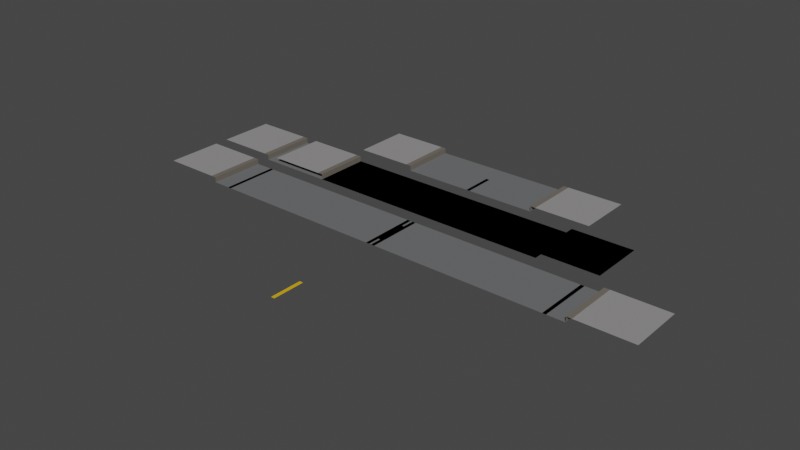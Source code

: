 # Source: roadCutaway.blend  (saved by Blender 3.1.7; exported with 4.5.12 LTS)
import bpy
from mathutils import Matrix  # noqa: F401  (used for matrix-valued properties, if any)

bpy.ops.wm.read_factory_settings(use_empty=True)
scene = bpy.context.scene
scene.name = 'Scene'

# ---- collections
col_collection = bpy.data.collections.new('Collection'); scene.collection.children.link(col_collection)

# ---- images (referenced by path relative to the original .blend; pixels are not part of the script)
import os
ASSET_DIR = os.environ.get("B2B_ASSET_DIR", "")  # directory of the original .blend (textures are referenced by path, not embedded)
HERE = os.path.dirname(os.path.abspath(__file__))  # packed textures are extracted next to this script under _unpacked/

def load_image(name, relpath, width, height, colorspace="sRGB"):
    """Load a texture the original file referenced (path relative to the .blend, or extracted next to this script)."""
    p = next((c for c in (os.path.join(HERE, relpath), os.path.join(ASSET_DIR, relpath)) if relpath and os.path.exists(c)), "")
    if p:
        img = bpy.data.images.load(p, check_existing=True)
        img.name = name
    else:  # same state as the original file: an image datablock whose file is absent (Cycles renders it pink)
        img = bpy.data.images.new(name, width, height)
        img.source = "FILE"
        img.filepath = "//" + (relpath or name)
    img.colorspace_settings.name = colorspace
    return img
img_roadcutaway_png = load_image('roadCutaway.png', 'roadCutaway.png', 1024, 1024, 'sRGB')

# ---- materials (node trees are filled in below, after node groups)
mat_roadmaterial = bpy.data.materials.new('roadMaterial')
mat_roadmaterial.use_transparent_shadow = False
mat_flint = bpy.data.materials.new('flint')
mat_flint.use_transparent_shadow = False
mat_street = bpy.data.materials.new('street')
mat_street.use_transparent_shadow = False
mat_sidewalk = bpy.data.materials.new('sidewalk')
mat_sidewalk.use_transparent_shadow = False
mat_yellowpaint = bpy.data.materials.new('yellowPaint')
mat_yellowpaint.use_transparent_shadow = False
mat_whitepaint = bpy.data.materials.new('whitePaint')
mat_whitepaint.use_transparent_shadow = False

# ---- material node trees
mat_roadmaterial.use_nodes = True; mat_roadmaterial.node_tree.nodes.clear()
_N = mat_roadmaterial.node_tree.nodes; _L = mat_roadmaterial.node_tree.links
n0 = _N.new('ShaderNodeBsdfPrincipled'); n0.name = 'Principled BSDF'; n0.location = (10, 300)
n0.distribution = 'GGX'
n0.subsurface_method = 'RANDOM_WALK_SKIN'
n0.inputs[2].default_value = 0.85
n0.inputs[3].default_value = 1.45
n0.inputs[13].default_value = 0.125
n0.inputs[27].default_value = (0.0, 0.0, 0.0, 1.0)
n0.inputs[28].default_value = 1.0
n1 = _N.new('ShaderNodeOutputMaterial'); n1.name = 'Material Output'; n1.location = (300, 300)
n2 = _N.new('ShaderNodeTexImage'); n2.name = 'Image Texture'; n2.location = (-280, 279)
n2.image = img_roadcutaway_png
_L.new(n0.outputs[0], n1.inputs[0])
_L.new(n2.outputs[0], n0.inputs[0])
n1.is_active_output = True
mat_flint.use_nodes = True; mat_flint.node_tree.nodes.clear()
_N = mat_flint.node_tree.nodes; _L = mat_flint.node_tree.links
n0 = _N.new('ShaderNodeBsdfPrincipled'); n0.name = 'Principled BSDF'; n0.location = (10, 300)
n0.distribution = 'GGX'
n0.subsurface_method = 'RANDOM_WALK_SKIN'
n0.inputs[0].default_value = (0.159, 0.1441, 0.1195, 1.0)
n0.inputs[3].default_value = 1.45
n0.inputs[27].default_value = (0.0, 0.0, 0.0, 1.0)
n0.inputs[28].default_value = 1.0
n1 = _N.new('ShaderNodeOutputMaterial'); n1.name = 'Material Output'; n1.location = (300, 300)
_L.new(n0.outputs[0], n1.inputs[0])
n1.is_active_output = True
mat_street.use_nodes = True; mat_street.node_tree.nodes.clear()
_N = mat_street.node_tree.nodes; _L = mat_street.node_tree.links
n0 = _N.new('ShaderNodeBsdfPrincipled'); n0.name = 'Principled BSDF'; n0.location = (10, 300)
n0.distribution = 'GGX'
n0.subsurface_method = 'RANDOM_WALK_SKIN'
n0.inputs[0].default_value = (0.1463, 0.1483, 0.1524, 1.0)
n0.inputs[2].default_value = 0.75
n0.inputs[3].default_value = 1.45
n0.inputs[13].default_value = 0.0
n0.inputs[27].default_value = (0.0, 0.0, 0.0, 1.0)
n0.inputs[28].default_value = 1.0
n1 = _N.new('ShaderNodeOutputMaterial'); n1.name = 'Material Output'; n1.location = (300, 300)
_L.new(n0.outputs[0], n1.inputs[0])
n1.is_active_output = True
mat_sidewalk.use_nodes = True; mat_sidewalk.node_tree.nodes.clear()
_N = mat_sidewalk.node_tree.nodes; _L = mat_sidewalk.node_tree.links
n0 = _N.new('ShaderNodeBsdfPrincipled'); n0.name = 'Principled BSDF'; n0.location = (10, 300)
n0.distribution = 'GGX'
n0.subsurface_method = 'RANDOM_WALK_SKIN'
n0.inputs[0].default_value = (0.2812, 0.2718, 0.2749, 1.0)
n0.inputs[2].default_value = 0.7
n0.inputs[3].default_value = 1.45
n0.inputs[13].default_value = 0.0
n0.inputs[27].default_value = (0.0, 0.0, 0.0, 1.0)
n0.inputs[28].default_value = 1.0
n1 = _N.new('ShaderNodeOutputMaterial'); n1.name = 'Material Output'; n1.location = (300, 300)
_L.new(n0.outputs[0], n1.inputs[0])
n1.is_active_output = True
mat_yellowpaint.use_nodes = True; mat_yellowpaint.node_tree.nodes.clear()
_N = mat_yellowpaint.node_tree.nodes; _L = mat_yellowpaint.node_tree.links
n0 = _N.new('ShaderNodeBsdfPrincipled'); n0.name = 'Principled BSDF'; n0.location = (10, 300)
n0.distribution = 'GGX'
n0.subsurface_method = 'RANDOM_WALK_SKIN'
n0.inputs[0].default_value = (0.8, 0.4708, 0.0, 1.0)
n0.inputs[3].default_value = 1.45
n0.inputs[27].default_value = (0.0, 0.0, 0.0, 1.0)
n0.inputs[28].default_value = 1.0
n1 = _N.new('ShaderNodeOutputMaterial'); n1.name = 'Material Output'; n1.location = (300, 300)
_L.new(n0.outputs[0], n1.inputs[0])
n1.is_active_output = True
mat_whitepaint.use_nodes = True; mat_whitepaint.node_tree.nodes.clear()
_N = mat_whitepaint.node_tree.nodes; _L = mat_whitepaint.node_tree.links
n0 = _N.new('ShaderNodeBsdfPrincipled'); n0.name = 'Principled BSDF'; n0.location = (10, 300)
n0.distribution = 'GGX'
n0.subsurface_method = 'RANDOM_WALK_SKIN'
n0.inputs[3].default_value = 1.45
n0.inputs[27].default_value = (0.0, 0.0, 0.0, 1.0)
n0.inputs[28].default_value = 1.0
n1 = _N.new('ShaderNodeOutputMaterial'); n1.name = 'Material Output'; n1.location = (300, 300)
_L.new(n0.outputs[0], n1.inputs[0])
n1.is_active_output = True

# ---- world
world_world = bpy.data.worlds.new('World'); scene.world = world_world
world_world.use_nodes = True; world_world.node_tree.nodes.clear()
_N = world_world.node_tree.nodes; _L = world_world.node_tree.links
n0 = _N.new('ShaderNodeOutputWorld'); n0.name = 'World Output'; n0.location = (300, 300)
n1 = _N.new('ShaderNodeBackground'); n1.name = 'Background'; n1.location = (10, 300)
n1.inputs[0].default_value = (0.05088, 0.05088, 0.05088, 1.0)
_L.new(n1.outputs[0], n0.inputs[0])
n0.is_active_output = True
world_world.color = (0.05088, 0.05088, 0.05088)
world_world.use_sun_shadow = False
world_world.sun_shadow_jitter_overblur = 0.0

# ---- meshes
me_roadcutaway = bpy.data.meshes.new('roadCutaway')
me_roadcutaway.from_pydata([(3.0, -0.8, 0.0), (3.0, 0.8, 0.0), (5.6, -0.8, 0.0), (5.6, 0.8, 0.0), (5.6, -0.8, 0.15), (5.75, -0.8, 0.15), (5.6, 0.8, 0.15), (5.75, 0.8, 0.15), (7.35, 0.8, 0.15), (7.35, -0.8, 0.15), (5.1, 0.8, 0.0), (5.1, -0.8, 0.0), (0.0, 0.8, 0.0), (0.0, -0.8, 0.0), (-3.0, -0.8, 0.0), (-3.0, 0.8, 0.0), (-5.6, -0.8, 0.0), (-5.6, 0.8, 0.0), (-5.6, -0.8, 0.15), (-5.75, -0.8, 0.15), (-5.6, 0.8, 0.15), (-5.75, 0.8, 0.15), (-7.35, 0.8, 0.15), (-7.35, -0.8, 0.15), (-5.1, 0.8, 0.0), (-5.1, -0.8, 0.0)], [], [(1, 0, 11, 10), (5, 9, 8, 7), (6, 4, 5, 7), (3, 2, 4, 6), (11, 2, 3, 10), (1, 12, 13, 0), (15, 24, 25, 14), (19, 21, 22, 23), (20, 21, 19, 18), (17, 20, 18, 16), (25, 24, 17, 16), (15, 14, 13, 12)])
me_roadcutaway.polygons.foreach_set('material_index', [2, 3, 1, 1, 2, 2, 2, 3, 1, 1, 2, 2])
_uv = me_roadcutaway.uv_layers.new(name='UVMap')
_uv.uv.foreach_set('vector', [0.21, 0.6, 0.001, 0.6, 0.001, 0.32, 0.21, 0.32, 0.001, 0.2134, 0.001, 0.001, 0.21, 0.0009998, 0.21, 0.2134, 0.21, 0.2334, 0.001, 0.2334, 0.001, 0.2134, 0.21, 0.2134, 0.21, 0.2534, 0.001, 0.2534, 0.001, 0.2334, 0.21, 0.2334, 0.001, 0.32, 0.001, 0.2534, 0.21, 0.2534, 0.21, 0.32, 0.21, 0.6, 0.21, 0.999, 0.001, 0.999, 0.0009999, 0.6, 0.21, 0.6, 0.21, 0.32, 0.001, 0.32, 0.0009999, 0.6, 0.001, 0.2134, 0.21, 0.2134, 0.21, 0.0009998, 0.001, 0.001, 0.21, 0.2334, 0.21, 0.2134, 0.001, 0.2134, 0.001, 0.2334, 0.21, 0.2534, 0.21, 0.2334, 0.001, 0.2334, 0.001, 0.2534, 0.001, 0.32, 0.21, 0.32, 0.21, 0.2534, 0.001, 0.2534, 0.21, 0.6, 0.0009999, 0.6, 0.001, 0.999, 0.21, 0.999])
me_roadcutaway.materials.append(mat_roadmaterial)
me_roadcutaway.materials.append(mat_flint)
me_roadcutaway.materials.append(mat_street)
me_roadcutaway.materials.append(mat_sidewalk)
me_roadcutaway.use_remesh_fix_poles = True
me_roadcutaway.use_remesh_preserve_attributes = False
me_roadcutaway.update()
me_roadcutawaynoparking = bpy.data.meshes.new('roadCutawayNoParking')
me_roadcutawaynoparking.from_pydata([(3.0, -0.8, 0.0), (3.0, 0.8, 0.0), (3.5, -0.8, 0.0), (3.5, 0.8, 0.0), (3.5, -0.8, 0.15), (3.65, -0.8, 0.15), (3.5, 0.8, 0.15), (3.65, 0.8, 0.15), (5.25, 0.8, 0.15), (5.25, -0.8, 0.15), (0.0, 0.8, 0.0), (0.0, -0.8, 0.0), (-3.0, -0.8, 0.0), (-3.0, 0.8, 0.0), (-3.5, -0.8, 0.0), (-3.5, 0.8, 0.0), (-3.5, -0.8, 0.15), (-3.65, -0.8, 0.15), (-3.5, 0.8, 0.15), (-3.65, 0.8, 0.15), (-5.25, 0.8, 0.15), (-5.25, -0.8, 0.15)], [], [(5, 9, 8, 7), (6, 4, 5, 7), (3, 2, 4, 6), (0, 2, 3, 1), (1, 10, 11, 0), (17, 19, 20, 21), (18, 19, 17, 16), (15, 18, 16, 14), (12, 13, 15, 14), (13, 12, 11, 10)])
me_roadcutawaynoparking.polygons.foreach_set('material_index', [3, 1, 1, 2, 2, 3, 1, 1, 2, 2])
_uv = me_roadcutawaynoparking.uv_layers.new(name='UVMap')
_uv.uv.foreach_set('vector', [0.001, 0.2134, 0.001, 0.001, 0.21, 0.0009998, 0.21, 0.2134, 0.21, 0.2334, 0.001, 0.2334, 0.001, 0.2134, 0.21, 0.2134, 0.21, 0.2534, 0.001, 0.2534, 0.001, 0.2334, 0.21, 0.2334, 0.001, 0.6, 0.001, 0.5333, 0.21, 0.5333, 0.21, 0.6, 0.21, 0.6, 0.21, 0.999, 0.001, 0.999, 0.0009999, 0.6, 0.001, 0.2134, 0.21, 0.2134, 0.21, 0.0009998, 0.001, 0.001, 0.21, 0.2334, 0.21, 0.2134, 0.001, 0.2134, 0.001, 0.2334, 0.21, 0.2534, 0.21, 0.2334, 0.001, 0.2334, 0.001, 0.2534, 0.001, 0.6, 0.21, 0.6, 0.21, 0.5333, 0.001, 0.5333, 0.21, 0.6, 0.0009999, 0.6, 0.001, 0.999, 0.21, 0.999])
me_roadcutawaynoparking.materials.append(mat_roadmaterial)
me_roadcutawaynoparking.materials.append(mat_flint)
me_roadcutawaynoparking.materials.append(mat_street)
me_roadcutawaynoparking.materials.append(mat_sidewalk)
me_roadcutawaynoparking.use_remesh_fix_poles = True
me_roadcutawaynoparking.use_remesh_preserve_attributes = False
me_roadcutawaynoparking.update()
me_roadcutawaysinglelane = bpy.data.meshes.new('roadCutawaySingleLane')
me_roadcutawaysinglelane.from_pydata([(1.5, -0.8, 0.0), (1.5, 0.8, 0.0), (2.0, -0.8, 0.0), (2.0, 0.8, 0.0), (2.0, -0.8, 0.15), (2.15, -0.8, 0.15), (2.0, 0.8, 0.15), (2.15, 0.8, 0.15), (3.75, 0.8, 0.15), (3.75, -0.8, 0.15), (-1.5, -0.8, 0.0), (-1.5, 0.8, 0.0), (-2.0, -0.8, 0.0), (-2.0, 0.8, 0.0), (-2.0, -0.8, 0.15), (-2.15, -0.8, 0.15), (-2.0, 0.8, 0.15), (-2.15, 0.8, 0.15), (-3.75, 0.8, 0.15), (-3.75, -0.8, 0.15), (0.0, -0.8, 0.0), (0.0, 0.8, 0.0)], [], [(5, 9, 8, 7), (6, 4, 5, 7), (3, 2, 4, 6), (0, 2, 3, 1), (15, 17, 18, 19), (16, 17, 15, 14), (13, 16, 14, 12), (10, 11, 13, 12), (21, 20, 0, 1), (11, 10, 20, 21)])
me_roadcutawaysinglelane.polygons.foreach_set('material_index', [3, 1, 1, 2, 3, 1, 1, 2, 2, 2])
_uv = me_roadcutawaysinglelane.uv_layers.new(name='UVMap')
_uv.uv.foreach_set('vector', [0.001, 0.2134, 0.001, 0.001, 0.21, 0.0009998, 0.21, 0.2134, 0.21, 0.2334, 0.001, 0.2334, 0.001, 0.2134, 0.21, 0.2134, 0.21, 0.2534, 0.001, 0.2534, 0.001, 0.2334, 0.21, 0.2334, 0.001, 0.6, 0.001, 0.5333, 0.21, 0.5333, 0.21, 0.6, 0.001, 0.2134, 0.21, 0.2134, 0.21, 0.0009998, 0.001, 0.001, 0.21, 0.2334, 0.21, 0.2134, 0.001, 0.2134, 0.001, 0.2334, 0.21, 0.2534, 0.21, 0.2334, 0.001, 0.2334, 0.001, 0.2534, 0.001, 0.6, 0.21, 0.6, 0.21, 0.5333, 0.001, 0.5333, 0.85, 0.7995, 0.641, 0.7995, 0.641, 0.999, 0.85, 0.999, 0.85, 0.6, 0.641, 0.6, 0.641, 0.7995, 0.85, 0.7995])
me_roadcutawaysinglelane.materials.append(mat_roadmaterial)
me_roadcutawaysinglelane.materials.append(mat_flint)
me_roadcutawaysinglelane.materials.append(mat_street)
me_roadcutawaysinglelane.materials.append(mat_sidewalk)
me_roadcutawaysinglelane.use_remesh_fix_poles = True
me_roadcutawaysinglelane.use_remesh_preserve_attributes = False
me_roadcutawaysinglelane.update()
me_roadcutawaynoparking_001 = bpy.data.meshes.new('roadCutawayNoParking.001')
me_roadcutawaynoparking_001.from_pydata([(3.0, -0.8, 0.0), (3.0, 0.8, 0.0), (3.5, -0.8, 0.0), (3.5, 0.8, 0.0), (3.5, -0.8, 0.15), (3.65, -0.8, 0.15), (3.5, 0.8, 0.15), (3.65, 0.8, 0.15), (5.25, 0.8, 0.15), (5.25, -0.8, 0.15), (0.0, 0.8, 0.0), (0.0, -0.8, 0.0), (-3.0, -0.8, 0.0), (-3.0, 0.8, 0.0), (-5.6, -0.8, 0.0), (-5.6, 0.8, 0.0), (-5.6, -0.8, 0.15), (-5.75, -0.8, 0.15), (-5.6, 0.8, 0.15), (-5.75, 0.8, 0.15), (-7.35, 0.8, 0.15), (-7.35, -0.8, 0.15), (-5.1, 0.8, 0.0), (-5.1, -0.8, 0.0)], [], [(5, 9, 8, 7), (6, 4, 5, 7), (3, 2, 4, 6), (0, 2, 3, 1), (1, 10, 11, 0), (13, 12, 11, 10), (13, 22, 23, 12), (17, 19, 20, 21), (18, 19, 17, 16), (15, 18, 16, 14), (23, 22, 15, 14)])
me_roadcutawaynoparking_001.polygons.foreach_set('material_index', [3, 0, 0, 2, 2, 2, 2, 3, 1, 1, 2])
_uv = me_roadcutawaynoparking_001.uv_layers.new(name='UVMap')
_uv.uv.foreach_set('vector', [0.001, 0.2134, 0.001, 0.001, 0.21, 0.0009998, 0.21, 0.2134, 0.21, 0.2334, 0.001, 0.2334, 0.001, 0.2134, 0.21, 0.2134, 0.21, 0.2534, 0.001, 0.2534, 0.001, 0.2334, 0.21, 0.2334, 0.001, 0.6, 0.001, 0.5333, 0.21, 0.5333, 0.21, 0.6, 0.21, 0.6, 0.21, 0.999, 0.001, 0.999, 0.0009999, 0.6, 0.21, 0.6, 0.0009999, 0.6, 0.001, 0.999, 0.21, 0.999, 0.21, 0.6, 0.21, 0.32, 0.001, 0.32, 0.0009999, 0.6, 0.001, 0.2134, 0.21, 0.2134, 0.21, 0.0009998, 0.001, 0.001, 0.21, 0.2334, 0.21, 0.2134, 0.001, 0.2134, 0.001, 0.2334, 0.21, 0.2534, 0.21, 0.2334, 0.001, 0.2334, 0.001, 0.2534, 0.001, 0.32, 0.21, 0.32, 0.21, 0.2534, 0.001, 0.2534])
me_roadcutawaynoparking_001.materials.append(mat_roadmaterial)
me_roadcutawaynoparking_001.materials.append(mat_flint)
me_roadcutawaynoparking_001.materials.append(mat_street)
me_roadcutawaynoparking_001.materials.append(mat_sidewalk)
me_roadcutawaynoparking_001.use_remesh_fix_poles = True
me_roadcutawaynoparking_001.use_remesh_preserve_attributes = False
me_roadcutawaynoparking_001.update()
me_plane = bpy.data.meshes.new('Plane')
me_plane.from_pydata([(0.03, -0.8, 0.0), (0.13, -0.8, 0.0), (0.03, 0.8, 0.0), (0.13, 0.8, 0.0), (-0.13, -0.8, 0.0), (-0.03, -0.8, 0.0), (-0.13, 0.8, 0.0), (-0.03, 0.8, 0.0)], [], [(0, 1, 3, 2), (4, 5, 7, 6)])
_uv = me_plane.uv_layers.new(name='UVMap')
_uv.uv.foreach_set('vector', [0.0, 0.0, 1.0, 0.0, 1.0, 1.0, 0.0, 1.0, 0.0, 0.0, 1.0, 0.0, 1.0, 1.0, 0.0, 1.0])
me_plane.materials.append(mat_yellowpaint)
me_plane.use_remesh_fix_poles = True
me_plane.use_remesh_preserve_attributes = False
me_plane.update()
me_plane_001 = bpy.data.meshes.new('Plane.001')
me_plane_001.from_pydata([(0.05, 4.115, 0.0), (-0.05, 4.115, 0.0), (0.05, 3.2, 0.0), (-0.05, 3.2, 0.0), (-0.05, -0.4572, 0.0), (0.05, -0.4572, 0.0), (-0.05, 0.4572, 0.0), (0.05, 0.4572, 0.0), (0.05, -3.2, 0.0), (-0.05, -3.2, 0.0), (0.05, -4.115, 0.0), (-0.05, -4.115, 0.0)], [], [(3, 2, 0, 1), (4, 5, 7, 6), (11, 10, 8, 9)])
_uv = me_plane_001.uv_layers.new(name='UVMap')
_uv.uv.foreach_set('vector', [0.0, 0.0, 1.0, 0.0, 1.0, 1.0, 0.0, 1.0, 0.0, 0.0, 1.0, 0.0, 1.0, 1.0, 0.0, 1.0, 0.0, 0.0, 1.0, 0.0, 1.0, 1.0, 0.0, 1.0])
me_plane_001.materials.append(mat_yellowpaint)
me_plane_001.use_remesh_fix_poles = True
me_plane_001.use_remesh_preserve_attributes = False
me_plane_001.update()
me_plane_002 = bpy.data.meshes.new('Plane.002')
me_plane_002.from_pydata([(5.0, -0.8, 0.0), (5.1, -0.8, 0.0), (5.0, 0.8, 0.0), (5.1, 0.8, 0.0), (-5.1, -0.8, 0.0), (-5.0, -0.8, 0.0), (-5.1, 0.8, 0.0), (-5.0, 0.8, 0.0)], [], [(0, 1, 3, 2), (4, 5, 7, 6)])
_uv = me_plane_002.uv_layers.new(name='UVMap')
_uv.uv.foreach_set('vector', [0.0, 0.0, 1.0, 0.0, 1.0, 1.0, 0.0, 1.0, 0.0, 0.0, 1.0, 0.0, 1.0, 1.0, 0.0, 1.0])
me_plane_002.materials.append(mat_whitepaint)
me_plane_002.use_remesh_fix_poles = True
me_plane_002.use_remesh_preserve_attributes = False
me_plane_002.update()

# ---- objects
ob_roadcutaway = bpy.data.objects.new('roadCutaway', me_roadcutaway)
ob_roadcutawaynoparking = bpy.data.objects.new('roadCutawayNoParking', me_roadcutawaynoparking)
ob_roadcutawaysinglelane = bpy.data.objects.new('roadCutawaySingleLane', me_roadcutawaysinglelane)
ob_roadcutawaysideparking = bpy.data.objects.new('roadCutawaySideParking', me_roadcutawaynoparking_001)
ob_linescenterdoubleyellow = bpy.data.objects.new('linesCenterDoubleYellow', me_plane)
ob_linescenterdottedyellow = bpy.data.objects.new('linesCenterDottedYellow', me_plane_001)
ob_linesshoulderwhite = bpy.data.objects.new('linesShoulderWhite', me_plane_002)

# ---- transforms, parenting, visibility, modifiers, constraints
ob_roadcutaway.location = (0.0, 0.0, 0.0)
_vg = ob_roadcutaway.vertex_groups.new(name='vehicle')
_vg = ob_roadcutaway.vertex_groups.new(name='parking')
_vg = ob_roadcutaway.vertex_groups.new(name='gutter')
_vg = ob_roadcutaway.vertex_groups.new(name='curb')
_vg = ob_roadcutaway.vertex_groups.new(name='sidewalk')
ob_roadcutawaynoparking.location = (0.0, 2.0, 0.0)
_vg = ob_roadcutawaynoparking.vertex_groups.new(name='vehicle')
_vg = ob_roadcutawaynoparking.vertex_groups.new(name='gutter')
_vg = ob_roadcutawaynoparking.vertex_groups.new(name='curb')
_vg = ob_roadcutawaynoparking.vertex_groups.new(name='sidewalk')
ob_roadcutawaysinglelane.location = (0.0, 4.0, 0.0)
_vg = ob_roadcutawaysinglelane.vertex_groups.new(name='vehicle')
_vg = ob_roadcutawaysinglelane.vertex_groups.new(name='gutter')
_vg = ob_roadcutawaysinglelane.vertex_groups.new(name='curb')
_vg = ob_roadcutawaysinglelane.vertex_groups.new(name='sidewalk')
ob_roadcutawaysideparking.location = (0.0, 2.0, 0.0)
_vg = ob_roadcutawaysideparking.vertex_groups.new(name='vehicle')
_vg = ob_roadcutawaysideparking.vertex_groups.new(name='gutter')
_vg = ob_roadcutawaysideparking.vertex_groups.new(name='curb')
_vg = ob_roadcutawaysideparking.vertex_groups.new(name='sidewalk')
_vg = ob_roadcutawaysideparking.vertex_groups.new(name='parking')
ob_linescenterdoubleyellow.location = (0.0, 0.0, 0.0)
ob_linescenterdottedyellow.location = (0.0, 0.0, 0.0)
ob_linesshoulderwhite.location = (0.0, 0.0, 0.0)

# ---- collection membership
col_collection.objects.link(ob_roadcutaway)
col_collection.objects.link(ob_roadcutawaynoparking)
col_collection.objects.link(ob_roadcutawaysinglelane)
col_collection.objects.link(ob_roadcutawaysideparking)
col_collection.objects.link(ob_linescenterdoubleyellow)
col_collection.objects.link(ob_linescenterdottedyellow)
col_collection.objects.link(ob_linesshoulderwhite)

# ---- scene / render settings (as saved in the file)
scene.frame_start = 1; scene.frame_end = 250; scene.frame_set(1)
scene.render.engine = 'BLENDER_EEVEE_NEXT'
scene.cycles.sampling_pattern = 'TABULATED_SOBOL'
scene.cycles.use_light_tree = False
scene.view_settings.view_transform = 'Filmic'
bpy.context.view_layer.update()

# ---- added for rendering (the .blend has no active camera and no usable light): camera, sun
cam_auto = bpy.data.cameras.new('AutoCamera')
cam_auto.lens = 50.0
cam_auto.sensor_width = 36.0
cam_auto.clip_end = 1000.0
ob_auto_camera = bpy.data.objects.new('AutoCamera', cam_auto)
scene.collection.objects.link(ob_auto_camera)
ob_auto_camera.location = (15.907, -18.7458, 12.8006)
ob_auto_camera.rotation_euler = (1.09748, -7.21219e-08, 0.694738)
scene.camera = ob_auto_camera
light_auto_sun = bpy.data.lights.new('AutoSun', 'SUN')
light_auto_sun.energy = 3.0
light_auto_sun.angle = 0.0523599
ob_auto_sun = bpy.data.objects.new('AutoSun', light_auto_sun)
scene.collection.objects.link(ob_auto_sun)
ob_auto_sun.rotation_euler = (0.872665, 0.174533, 0.523599)
bpy.context.view_layer.update()
